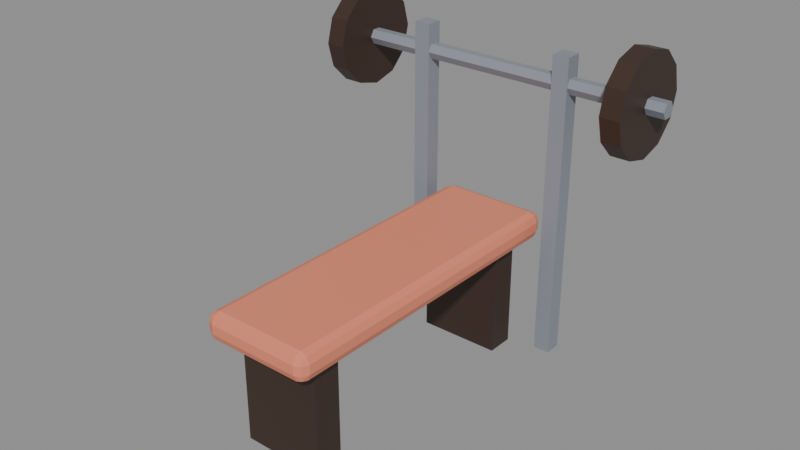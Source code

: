 # Source: int_alatGym.blend  (saved by Blender 5.3.31; exported with 4.5.12 LTS)
import bpy
from mathutils import Matrix  # noqa: F401  (used for matrix-valued properties, if any)

bpy.ops.wm.read_factory_settings(use_empty=True)
scene = bpy.context.scene
scene.name = 'Scene'

# ---- images (referenced by path relative to the original .blend; pixels are not part of the script)
import os
ASSET_DIR = os.environ.get("B2B_ASSET_DIR", "")  # directory of the original .blend (textures are referenced by path, not embedded)
HERE = os.path.dirname(os.path.abspath(__file__))  # packed textures are extracted next to this script under _unpacked/

def load_image(name, relpath, width, height, colorspace="sRGB"):
    """Load a texture the original file referenced (path relative to the .blend, or extracted next to this script)."""
    p = next((c for c in (os.path.join(HERE, relpath), os.path.join(ASSET_DIR, relpath)) if relpath and os.path.exists(c)), "")
    if p:
        img = bpy.data.images.load(p, check_existing=True)
        img.name = name
    else:  # same state as the original file: an image datablock whose file is absent (Cycles renders it pink)
        img = bpy.data.images.new(name, width, height)
        img.source = "FILE"
        img.filepath = "//" + (relpath or name)
    img.colorspace_settings.name = colorspace
    return img
img_palet_int_alatgym = load_image('palet_int_alatGym', '_unpacked/palet_int_alatGym.a8381366.png', 12, 4, 'sRGB')

# ---- materials (node trees are filled in below, after node groups)
mat_palet_int_alatgym = bpy.data.materials.new('palet_int_alatGym')

# ---- material node trees
mat_palet_int_alatgym.use_nodes = True; mat_palet_int_alatgym.node_tree.nodes.clear()
_N = mat_palet_int_alatgym.node_tree.nodes; _L = mat_palet_int_alatgym.node_tree.links
n0 = _N.new('ShaderNodeBsdfPrincipled'); n0.name = 'Principled BSDF'; n0.location = (-200, 100)
n0.inputs[10].default_value = 0.005
n1 = _N.new('ShaderNodeOutputMaterial'); n1.name = 'Material Output'; n1.location = (200, 100)
n2 = _N.new('ShaderNodeTexImage'); n2.name = 'Image Texture'; n2.location = (0, 0)
n2.image = img_palet_int_alatgym
n2.interpolation = 'Closest'
_L.new(n0.outputs[0], n1.inputs[0])
_L.new(n2.outputs[0], n0.inputs[0])
n1.is_active_output = True

# ---- meshes
me_int_alatgym = bpy.data.meshes.new('int_alatGym')
me_int_alatgym.from_pydata([(-0.1667, -0.5667, 0.4), (-0.1667, -0.6, 0.4333), (-0.2, -0.5667, 0.4333), (-0.1667, -0.5902, 0.4098), (-0.1859, -0.5859, 0.4141), (-0.1902, -0.5902, 0.4333), (-0.1902, -0.5667, 0.4098), (-0.1667, -0.6, 0.4667), (-0.1667, -0.5667, 0.5), (-0.2, -0.5667, 0.4667), (-0.1667, -0.5902, 0.4902), (-0.1859, -0.5859, 0.4859), (-0.1902, -0.5667, 0.4902), (-0.1902, -0.5902, 0.4667), (-0.1667, 0.5667, 0.4), (-0.2, 0.5667, 0.4333), (-0.1667, 0.6, 0.4333), (-0.1902, 0.5667, 0.4098), (-0.1859, 0.5859, 0.4141), (-0.1902, 0.5902, 0.4333), (-0.1667, 0.5902, 0.4098), (-0.1667, 0.5667, 0.5), (-0.1667, 0.6, 0.4667), (-0.2, 0.5667, 0.4667), (-0.1667, 0.5902, 0.4902), (-0.1859, 0.5859, 0.4859), (-0.1902, 0.5902, 0.4667), (-0.1902, 0.5667, 0.4902), (0.1667, -0.5667, 0.4), (0.2, -0.5667, 0.4333), (0.1667, -0.6, 0.4333), (0.1902, -0.5667, 0.4098), (0.1859, -0.5859, 0.4141), (0.1902, -0.5902, 0.4333), (0.1667, -0.5902, 0.4098), (0.1667, -0.5667, 0.5), (0.1667, -0.6, 0.4667), (0.2, -0.5667, 0.4667), (0.1667, -0.5902, 0.4902), (0.1859, -0.5859, 0.4859), (0.1902, -0.5902, 0.4667), (0.1902, -0.5667, 0.4902), (0.1667, 0.5667, 0.4), (0.1667, 0.6, 0.4333), (0.2, 0.5667, 0.4333), (0.1667, 0.5902, 0.4098), (0.1859, 0.5859, 0.4141), (0.1902, 0.5902, 0.4333), (0.1902, 0.5667, 0.4098), (0.1667, 0.5667, 0.5), (0.2, 0.5667, 0.4667), (0.1667, 0.6, 0.4667), (0.1902, 0.5667, 0.4902), (0.1859, 0.5859, 0.4859), (0.1902, 0.5902, 0.4667), (0.1667, 0.5902, 0.4902), (-0.15, -0.5, 0.0), (-0.15, -0.5, 0.4), (-0.15, -0.4, 0.0), (-0.15, -0.4, 0.4), (0.15, -0.5, 0.0), (0.15, -0.5, 0.4), (0.15, -0.4, 0.0), (0.15, -0.4, 0.4), (-0.15, 0.4, 0.0), (-0.15, 0.4, 0.4), (-0.15, 0.5, 0.0), (-0.15, 0.5, 0.4), (0.15, 0.4, 0.0), (0.15, 0.4, 0.4), (0.15, 0.5, 0.0), (0.15, 0.5, 0.4), (-0.31, 0.52, 0.0), (-0.31, 0.52, 1.1), (-0.31, 0.58, 0.0), (-0.31, 0.58, 1.1), (-0.25, 0.52, 0.0), (-0.25, 0.52, 1.1), (-0.25, 0.58, 0.0), (-0.25, 0.58, 1.1), (0.25, 0.52, 0.0), (0.25, 0.52, 1.1), (0.25, 0.58, 0.0), (0.25, 0.58, 1.1), (0.31, 0.52, 0.0), (0.31, 0.52, 1.1), (0.31, 0.58, 0.0), (0.31, 0.58, 1.1), (-0.65, 0.58, 1.0), (0.65, 0.58, 1.0), (-0.65, 0.565, 0.974), (0.65, 0.565, 0.974), (-0.65, 0.535, 0.974), (0.65, 0.535, 0.974), (-0.65, 0.52, 1.0), (0.65, 0.52, 1.0), (-0.65, 0.535, 1.026), (0.65, 0.535, 1.026), (-0.65, 0.565, 1.026), (0.65, 0.565, 1.026), (-0.585, 0.73, 1.0), (-0.515, 0.73, 1.0), (-0.585, 0.7059, 0.91), (-0.515, 0.7059, 0.91), (-0.585, 0.64, 0.8441), (-0.515, 0.64, 0.8441), (-0.585, 0.55, 0.82), (-0.515, 0.55, 0.82), (-0.585, 0.46, 0.8441), (-0.515, 0.46, 0.8441), (-0.585, 0.3941, 0.91), (-0.515, 0.3941, 0.91), (-0.585, 0.37, 1.0), (-0.515, 0.37, 1.0), (-0.585, 0.3941, 1.09), (-0.515, 0.3941, 1.09), (-0.585, 0.46, 1.156), (-0.515, 0.46, 1.156), (-0.585, 0.55, 1.18), (-0.515, 0.55, 1.18), (-0.585, 0.64, 1.156), (-0.515, 0.64, 1.156), (-0.585, 0.7059, 1.09), (-0.515, 0.7059, 1.09), (0.515, 0.73, 1.0), (0.585, 0.73, 1.0), (0.515, 0.7059, 0.91), (0.585, 0.7059, 0.91), (0.515, 0.64, 0.8441), (0.585, 0.64, 0.8441), (0.515, 0.55, 0.82), (0.585, 0.55, 0.82), (0.515, 0.46, 0.8441), (0.585, 0.46, 0.8441), (0.515, 0.3941, 0.91), (0.585, 0.3941, 0.91), (0.515, 0.37, 1.0), (0.585, 0.37, 1.0), (0.515, 0.3941, 1.09), (0.585, 0.3941, 1.09), (0.515, 0.46, 1.156), (0.585, 0.46, 1.156), (0.515, 0.55, 1.18), (0.585, 0.55, 1.18), (0.515, 0.64, 1.156), (0.585, 0.64, 1.156), (0.515, 0.7059, 1.09), (0.585, 0.7059, 1.09)], [], [(0, 3, 4, 6), (1, 5, 4, 3), (2, 6, 4, 5), (7, 10, 11, 13), (8, 12, 11, 10), (9, 13, 11, 12), (14, 17, 18, 20), (15, 19, 18, 17), (16, 20, 18, 19), (21, 24, 25, 27), (22, 26, 25, 24), (23, 27, 25, 26), (28, 31, 32, 34), (29, 33, 32, 31), (30, 34, 32, 33), (35, 38, 39, 41), (36, 40, 39, 38), (37, 41, 39, 40), (42, 45, 46, 48), (43, 47, 46, 45), (44, 48, 46, 47), (49, 52, 53, 55), (50, 54, 53, 52), (51, 55, 53, 54), (14, 0, 6, 17), (17, 6, 2, 15), (1, 7, 13, 5), (5, 13, 9, 2), (8, 21, 27, 12), (12, 27, 23, 9), (22, 16, 19, 26), (26, 19, 15, 23), (42, 14, 20, 45), (45, 20, 16, 43), (21, 49, 55, 24), (24, 55, 51, 22), (50, 44, 47, 54), (54, 47, 43, 51), (28, 42, 48, 31), (31, 48, 44, 29), (49, 35, 41, 52), (52, 41, 37, 50), (36, 30, 33, 40), (40, 33, 29, 37), (0, 28, 34, 3), (3, 34, 30, 1), (35, 8, 10, 38), (38, 10, 7, 36), (14, 42, 28, 0), (2, 9, 23, 15), (30, 36, 7, 1), (49, 21, 8, 35), (16, 22, 51, 43), (44, 50, 37, 29), (56, 57, 59, 58), (58, 59, 63, 62), (62, 63, 61, 60), (60, 61, 57, 56), (58, 62, 60, 56), (63, 59, 57, 61), (64, 65, 67, 66), (66, 67, 71, 70), (70, 71, 69, 68), (68, 69, 65, 64), (66, 70, 68, 64), (71, 67, 65, 69), (72, 73, 75, 74), (74, 75, 79, 78), (78, 79, 77, 76), (76, 77, 73, 72), (74, 78, 76, 72), (79, 75, 73, 77), (80, 81, 83, 82), (82, 83, 87, 86), (86, 87, 85, 84), (84, 85, 81, 80), (82, 86, 84, 80), (87, 83, 81, 85), (88, 89, 91, 90), (90, 91, 93, 92), (92, 93, 95, 94), (94, 95, 97, 96), (91, 89, 99, 97, 95, 93), (96, 97, 99, 98), (98, 99, 89, 88), (88, 90, 92, 94, 96, 98), (100, 101, 103, 102), (102, 103, 105, 104), (104, 105, 107, 106), (106, 107, 109, 108), (108, 109, 111, 110), (110, 111, 113, 112), (112, 113, 115, 114), (114, 115, 117, 116), (116, 117, 119, 118), (118, 119, 121, 120), (103, 101, 123, 121, 119, 117, 115, 113, 111, 109, 107, 105), (120, 121, 123, 122), (122, 123, 101, 100), (100, 102, 104, 106, 108, 110, 112, 114, 116, 118, 120, 122), (124, 125, 127, 126), (126, 127, 129, 128), (128, 129, 131, 130), (130, 131, 133, 132), (132, 133, 135, 134), (134, 135, 137, 136), (136, 137, 139, 138), (138, 139, 141, 140), (140, 141, 143, 142), (142, 143, 145, 144), (127, 125, 147, 145, 143, 141, 139, 137, 135, 133, 131, 129), (144, 145, 147, 146), (146, 147, 125, 124), (124, 126, 128, 130, 132, 134, 136, 138, 140, 142, 144, 146)])
_uv = me_int_alatgym.uv_layers.new(name='UVMap')
_uv.uv.foreach_set('vector', [0.1667, 0.5, 0.1667, 0.5, 0.1667, 0.5, 0.1667, 0.5, 0.1667, 0.5, 0.1667, 0.5, 0.1667, 0.5, 0.1667, 0.5, 0.1667, 0.5, 0.1667, 0.5, 0.1667, 0.5, 0.1667, 0.5, 0.1667, 0.5, 0.1667, 0.5, 0.1667, 0.5, 0.1667, 0.5, 0.1667, 0.5, 0.1667, 0.5, 0.1667, 0.5, 0.1667, 0.5, 0.1667, 0.5, 0.1667, 0.5, 0.1667, 0.5, 0.1667, 0.5, 0.1667, 0.5, 0.1667, 0.5, 0.1667, 0.5, 0.1667, 0.5, 0.1667, 0.5, 0.1667, 0.5, 0.1667, 0.5, 0.1667, 0.5, 0.1667, 0.5, 0.1667, 0.5, 0.1667, 0.5, 0.1667, 0.5, 0.1667, 0.5, 0.1667, 0.5, 0.1667, 0.5, 0.1667, 0.5, 0.1667, 0.5, 0.1667, 0.5, 0.1667, 0.5, 0.1667, 0.5, 0.1667, 0.5, 0.1667, 0.5, 0.1667, 0.5, 0.1667, 0.5, 0.1667, 0.5, 0.1667, 0.5, 0.1667, 0.5, 0.1667, 0.5, 0.1667, 0.5, 0.1667, 0.5, 0.1667, 0.5, 0.1667, 0.5, 0.1667, 0.5, 0.1667, 0.5, 0.1667, 0.5, 0.1667, 0.5, 0.1667, 0.5, 0.1667, 0.5, 0.1667, 0.5, 0.1667, 0.5, 0.1667, 0.5, 0.1667, 0.5, 0.1667, 0.5, 0.1667, 0.5, 0.1667, 0.5, 0.1667, 0.5, 0.1667, 0.5, 0.1667, 0.5, 0.1667, 0.5, 0.1667, 0.5, 0.1667, 0.5, 0.1667, 0.5, 0.1667, 0.5, 0.1667, 0.5, 0.1667, 0.5, 0.1667, 0.5, 0.1667, 0.5, 0.1667, 0.5, 0.1667, 0.5, 0.1667, 0.5, 0.1667, 0.5, 0.1667, 0.5, 0.1667, 0.5, 0.1667, 0.5, 0.1667, 0.5, 0.1667, 0.5, 0.1667, 0.5, 0.1667, 0.5, 0.1667, 0.5, 0.1667, 0.5, 0.1667, 0.5, 0.1667, 0.5, 0.1667, 0.5, 0.1667, 0.5, 0.1667, 0.5, 0.1667, 0.5, 0.1667, 0.5, 0.1667, 0.5, 0.1667, 0.5, 0.1667, 0.5, 0.1667, 0.5, 0.1667, 0.5, 0.1667, 0.5, 0.1667, 0.5, 0.1667, 0.5, 0.1667, 0.5, 0.1667, 0.5, 0.1667, 0.5, 0.1667, 0.5, 0.1667, 0.5, 0.1667, 0.5, 0.1667, 0.5, 0.1667, 0.5, 0.1667, 0.5, 0.1667, 0.5, 0.1667, 0.5, 0.1667, 0.5, 0.1667, 0.5, 0.1667, 0.5, 0.1667, 0.5, 0.1667, 0.5, 0.1667, 0.5, 0.1667, 0.5, 0.1667, 0.5, 0.1667, 0.5, 0.1667, 0.5, 0.1667, 0.5, 0.1667, 0.5, 0.1667, 0.5, 0.1667, 0.5, 0.1667, 0.5, 0.1667, 0.5, 0.1667, 0.5, 0.1667, 0.5, 0.1667, 0.5, 0.1667, 0.5, 0.1667, 0.5, 0.1667, 0.5, 0.1667, 0.5, 0.1667, 0.5, 0.1667, 0.5, 0.1667, 0.5, 0.1667, 0.5, 0.1667, 0.5, 0.1667, 0.5, 0.1667, 0.5, 0.1667, 0.5, 0.1667, 0.5, 0.1667, 0.5, 0.1667, 0.5, 0.1667, 0.5, 0.1667, 0.5, 0.1667, 0.5, 0.1667, 0.5, 0.1667, 0.5, 0.1667, 0.5, 0.1667, 0.5, 0.1667, 0.5, 0.1667, 0.5, 0.1667, 0.5, 0.1667, 0.5, 0.1667, 0.5, 0.1667, 0.5, 0.1667, 0.5, 0.1667, 0.5, 0.1667, 0.5, 0.1667, 0.5, 0.1667, 0.5, 0.1667, 0.5, 0.1667, 0.5, 0.1667, 0.5, 0.1667, 0.5, 0.1667, 0.5, 0.1667, 0.5, 0.1667, 0.5, 0.1667, 0.5, 0.1667, 0.5, 0.1667, 0.5, 0.1667, 0.5, 0.1667, 0.5, 0.1667, 0.5, 0.1667, 0.5, 0.1667, 0.5, 0.1667, 0.5, 0.1667, 0.5, 0.1667, 0.5, 0.1667, 0.5, 0.1667, 0.5, 0.1667, 0.5, 0.1667, 0.5, 0.1667, 0.5, 0.1667, 0.5, 0.1667, 0.5, 0.1667, 0.5, 0.1667, 0.5, 0.1667, 0.5, 0.1667, 0.5, 0.1667, 0.5, 0.1667, 0.5, 0.1667, 0.5, 0.1667, 0.5, 0.1667, 0.5, 0.1667, 0.5, 0.1667, 0.5, 0.1667, 0.5, 0.1667, 0.5, 0.1667, 0.5, 0.1667, 0.5, 0.1667, 0.5, 0.1667, 0.5, 0.1667, 0.5, 0.1667, 0.5, 0.5, 0.5, 0.5, 0.5, 0.5, 0.5, 0.5, 0.5, 0.5, 0.5, 0.5, 0.5, 0.5, 0.5, 0.5, 0.5, 0.5, 0.5, 0.5, 0.5, 0.5, 0.5, 0.5, 0.5, 0.5, 0.5, 0.5, 0.5, 0.5, 0.5, 0.5, 0.5, 0.5, 0.5, 0.5, 0.5, 0.5, 0.5, 0.5, 0.5, 0.5, 0.5, 0.5, 0.5, 0.5, 0.5, 0.5, 0.5, 0.5, 0.5, 0.5, 0.5, 0.5, 0.5, 0.5, 0.5, 0.5, 0.5, 0.5, 0.5, 0.5, 0.5, 0.5, 0.5, 0.5, 0.5, 0.5, 0.5, 0.5, 0.5, 0.5, 0.5, 0.5, 0.5, 0.5, 0.5, 0.5, 0.5, 0.5, 0.5, 0.5, 0.5, 0.5, 0.5, 0.5, 0.5, 0.5, 0.5, 0.5, 0.5, 0.5, 0.5, 0.5, 0.5, 0.5, 0.5, 0.8333, 0.5, 0.8333, 0.5, 0.8333, 0.5, 0.8333, 0.5, 0.8333, 0.5, 0.8333, 0.5, 0.8333, 0.5, 0.8333, 0.5, 0.8333, 0.5, 0.8333, 0.5, 0.8333, 0.5, 0.8333, 0.5, 0.8333, 0.5, 0.8333, 0.5, 0.8333, 0.5, 0.8333, 0.5, 0.8333, 0.5, 0.8333, 0.5, 0.8333, 0.5, 0.8333, 0.5, 0.8333, 0.5, 0.8333, 0.5, 0.8333, 0.5, 0.8333, 0.5, 0.8333, 0.5, 0.8333, 0.5, 0.8333, 0.5, 0.8333, 0.5, 0.8333, 0.5, 0.8333, 0.5, 0.8333, 0.5, 0.8333, 0.5, 0.8333, 0.5, 0.8333, 0.5, 0.8333, 0.5, 0.8333, 0.5, 0.8333, 0.5, 0.8333, 0.5, 0.8333, 0.5, 0.8333, 0.5, 0.8333, 0.5, 0.8333, 0.5, 0.8333, 0.5, 0.8333, 0.5, 0.8333, 0.5, 0.8333, 0.5, 0.8333, 0.5, 0.8333, 0.5, 0.8333, 0.5, 0.8333, 0.5, 0.8333, 0.5, 0.8333, 0.5, 0.8333, 0.5, 0.8333, 0.5, 0.8333, 0.5, 0.8333, 0.5, 0.8333, 0.5, 0.8333, 0.5, 0.8333, 0.5, 0.8333, 0.5, 0.8333, 0.5, 0.8333, 0.5, 0.8333, 0.5, 0.8333, 0.5, 0.8333, 0.5, 0.8333, 0.5, 0.8333, 0.5, 0.8333, 0.5, 0.8333, 0.5, 0.8333, 0.5, 0.8333, 0.5, 0.8333, 0.5, 0.8333, 0.5, 0.8333, 0.5, 0.8333, 0.5, 0.8333, 0.5, 0.8333, 0.5, 0.8333, 0.5, 0.8333, 0.5, 0.8333, 0.5, 0.8333, 0.5, 0.8333, 0.5, 0.8333, 0.5, 0.8333, 0.5, 0.5, 0.5, 0.5, 0.5, 0.5, 0.5, 0.5, 0.5, 0.5, 0.5, 0.5, 0.5, 0.5, 0.5, 0.5, 0.5, 0.5, 0.5, 0.5, 0.5, 0.5, 0.5, 0.5, 0.5, 0.5, 0.5, 0.5, 0.5, 0.5, 0.5, 0.5, 0.5, 0.5, 0.5, 0.5, 0.5, 0.5, 0.5, 0.5, 0.5, 0.5, 0.5, 0.5, 0.5, 0.5, 0.5, 0.5, 0.5, 0.5, 0.5, 0.5, 0.5, 0.5, 0.5, 0.5, 0.5, 0.5, 0.5, 0.5, 0.5, 0.5, 0.5, 0.5, 0.5, 0.5, 0.5, 0.5, 0.5, 0.5, 0.5, 0.5, 0.5, 0.5, 0.5, 0.5, 0.5, 0.5, 0.5, 0.5, 0.5, 0.5, 0.5, 0.5, 0.5, 0.5, 0.5, 0.5, 0.5, 0.5, 0.5, 0.5, 0.5, 0.5, 0.5, 0.5, 0.5, 0.5, 0.5, 0.5, 0.5, 0.5, 0.5, 0.5, 0.5, 0.5, 0.5, 0.5, 0.5, 0.5, 0.5, 0.5, 0.5, 0.5, 0.5, 0.5, 0.5, 0.5, 0.5, 0.5, 0.5, 0.5, 0.5, 0.5, 0.5, 0.5, 0.5, 0.5, 0.5, 0.5, 0.5, 0.5, 0.5, 0.5, 0.5, 0.5, 0.5, 0.5, 0.5, 0.5, 0.5, 0.5, 0.5, 0.5, 0.5, 0.5, 0.5, 0.5, 0.5, 0.5, 0.5, 0.5, 0.5, 0.5, 0.5, 0.5, 0.5, 0.5, 0.5, 0.5, 0.5, 0.5, 0.5, 0.5, 0.5, 0.5, 0.5, 0.5, 0.5, 0.5, 0.5, 0.5, 0.5, 0.5, 0.5, 0.5, 0.5, 0.5, 0.5, 0.5, 0.5, 0.5, 0.5, 0.5, 0.5, 0.5, 0.5, 0.5, 0.5, 0.5, 0.5, 0.5, 0.5, 0.5, 0.5, 0.5, 0.5, 0.5, 0.5, 0.5, 0.5, 0.5, 0.5, 0.5, 0.5, 0.5, 0.5, 0.5, 0.5, 0.5, 0.5, 0.5, 0.5, 0.5, 0.5, 0.5, 0.5, 0.5, 0.5, 0.5, 0.5, 0.5, 0.5, 0.5, 0.5, 0.5, 0.5, 0.5, 0.5, 0.5, 0.5, 0.5, 0.5, 0.5, 0.5, 0.5, 0.5, 0.5, 0.5, 0.5, 0.5, 0.5, 0.5, 0.5, 0.5, 0.5, 0.5, 0.5, 0.5, 0.5, 0.5, 0.5, 0.5, 0.5, 0.5, 0.5, 0.5, 0.5, 0.5, 0.5, 0.5, 0.5, 0.5, 0.5, 0.5, 0.5, 0.5, 0.5, 0.5, 0.5, 0.5, 0.5, 0.5, 0.5, 0.5, 0.5, 0.5, 0.5, 0.5, 0.5, 0.5, 0.5, 0.5, 0.5, 0.5, 0.5, 0.5, 0.5, 0.5])
me_int_alatgym.materials.append(mat_palet_int_alatgym)
me_int_alatgym.update()

# ---- objects
ob_int_alatgym = bpy.data.objects.new('int_alatGym', me_int_alatgym)

# ---- transforms, parenting, visibility, modifiers, constraints
ob_int_alatgym.location = (0.0, 0.0, 0.0)

# ---- collection membership
scene.collection.objects.link(ob_int_alatgym)

# ---- scene / render settings (as saved in the file)
scene.frame_start = 1; scene.frame_end = 250; scene.frame_set(1)
scene.render.engine = 'BLENDER_EEVEE_NEXT'
scene.render.bake_bias = 0.0
scene.render.bake_samples = 0
scene.render.compositor_device = 'GPU'
scene.eevee.use_volume_custom_range = False
scene.eevee.fast_gi_thickness_near = 0.1
scene.eevee.fast_gi_thickness_far = 0.0
scene.eevee.ray_tracing_options.screen_trace_thickness = 0.1
bpy.context.view_layer.update()

# ---- added for rendering (the .blend has no active camera and no usable light): camera, sun + grey world if the file has none
cam_auto = bpy.data.cameras.new('AutoCamera')
cam_auto.lens = 50.0
cam_auto.sensor_width = 36.0
cam_auto.clip_end = 1000.0
ob_auto_camera = bpy.data.objects.new('AutoCamera', cam_auto)
scene.collection.objects.link(ob_auto_camera)
ob_auto_camera.location = (2.03787, -2.38044, 2.2203)
ob_auto_camera.rotation_euler = (1.09748, -7.21219e-08, 0.694738)
scene.camera = ob_auto_camera
light_auto_sun = bpy.data.lights.new('AutoSun', 'SUN')
light_auto_sun.energy = 3.0
light_auto_sun.angle = 0.0523599
ob_auto_sun = bpy.data.objects.new('AutoSun', light_auto_sun)
scene.collection.objects.link(ob_auto_sun)
ob_auto_sun.rotation_euler = (0.872665, 0.174533, 0.523599)
if scene.world is None:
    world_auto = bpy.data.worlds.new('AutoWorld')
    world_auto.color = (0.3, 0.3, 0.3)
    scene.world = world_auto
bpy.context.view_layer.update()
